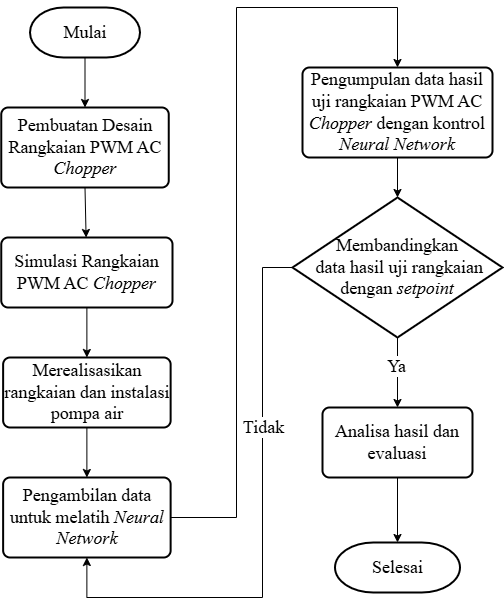

The diagram above was exported from draw.io. Its source (the exported page's mxGraphModel, read from the mxfile embedded in the PNG):
<mxGraphModel dx="1591" dy="713" grid="1" gridSize="10" guides="1" tooltips="1" connect="1" arrows="1" fold="1" page="1" pageScale="1" pageWidth="1600" pageHeight="1200" math="0" shadow="0">
  <root>
    <mxCell id="0" />
    <mxCell id="1" parent="0" />
    <mxCell id="vw6gA53yWU2XHWAw61d8-2" value="&lt;font style=&quot;font-size: 18px;&quot; face=&quot;Times New Roman&quot;&gt;Mulai&lt;/font&gt;" style="strokeWidth=2;html=1;shape=mxgraph.flowchart.terminator;whiteSpace=wrap;" vertex="1" parent="1">
      <mxGeometry x="317.5" y="40" width="110" height="50" as="geometry" />
    </mxCell>
    <mxCell id="vw6gA53yWU2XHWAw61d8-8" value="&lt;font style=&quot;font-size: 18px;&quot; face=&quot;Times New Roman&quot;&gt;Pembuatan Desain Rangkaian PWM AC &lt;i&gt;Chopper&lt;/i&gt;&lt;/font&gt;" style="rounded=1;whiteSpace=wrap;html=1;absoluteArcSize=1;arcSize=14;strokeWidth=2;" vertex="1" parent="1">
      <mxGeometry x="288.75" y="140" width="167.5" height="80" as="geometry" />
    </mxCell>
    <mxCell id="vw6gA53yWU2XHWAw61d8-9" value="&lt;font style=&quot;font-size: 18px;&quot; face=&quot;Times New Roman&quot;&gt;Simulasi Rangkaian PWM AC &lt;i&gt;Chopper&lt;/i&gt;&lt;/font&gt;" style="rounded=1;whiteSpace=wrap;html=1;absoluteArcSize=1;arcSize=14;strokeWidth=2;" vertex="1" parent="1">
      <mxGeometry x="288.75" y="270" width="171.25" height="70" as="geometry" />
    </mxCell>
    <mxCell id="vw6gA53yWU2XHWAw61d8-10" value="&lt;font face=&quot;Times New Roman&quot; style=&quot;font-size: 18px;&quot;&gt;Merealisasikan rangkaian dan instalasi pompa air&lt;/font&gt;" style="rounded=1;whiteSpace=wrap;html=1;absoluteArcSize=1;arcSize=14;strokeWidth=2;" vertex="1" parent="1">
      <mxGeometry x="290.63" y="390" width="167.5" height="70" as="geometry" />
    </mxCell>
    <mxCell id="vw6gA53yWU2XHWAw61d8-22" style="edgeStyle=orthogonalEdgeStyle;rounded=0;orthogonalLoop=1;jettySize=auto;html=1;entryX=0.5;entryY=0;entryDx=0;entryDy=0;" edge="1" parent="1" source="vw6gA53yWU2XHWAw61d8-11" target="vw6gA53yWU2XHWAw61d8-12">
      <mxGeometry relative="1" as="geometry">
        <mxPoint x="520" y="50" as="targetPoint" />
        <Array as="points">
          <mxPoint x="524" y="550" />
          <mxPoint x="524" y="40" />
          <mxPoint x="685" y="40" />
        </Array>
      </mxGeometry>
    </mxCell>
    <mxCell id="vw6gA53yWU2XHWAw61d8-11" value="&lt;font face=&quot;Times New Roman&quot; style=&quot;font-size: 18px;&quot;&gt;Pengambilan data untuk melatih &lt;i&gt;Neural Network&lt;/i&gt;&lt;/font&gt;" style="rounded=1;whiteSpace=wrap;html=1;absoluteArcSize=1;arcSize=14;strokeWidth=2;" vertex="1" parent="1">
      <mxGeometry x="290.63" y="510" width="167.5" height="80" as="geometry" />
    </mxCell>
    <mxCell id="vw6gA53yWU2XHWAw61d8-12" value="&lt;font face=&quot;Times New Roman&quot; style=&quot;font-size: 18px;&quot;&gt;Pengumpulan data hasil uji rangkaian PWM AC &lt;i&gt;Chopper &lt;/i&gt;dengan kontrol&lt;i&gt; Neural Network&lt;/i&gt;&lt;/font&gt;" style="rounded=1;whiteSpace=wrap;html=1;absoluteArcSize=1;arcSize=14;strokeWidth=2;" vertex="1" parent="1">
      <mxGeometry x="590" y="100" width="190" height="90" as="geometry" />
    </mxCell>
    <mxCell id="vw6gA53yWU2XHWAw61d8-26" style="edgeStyle=orthogonalEdgeStyle;rounded=0;orthogonalLoop=1;jettySize=auto;html=1;entryX=0.5;entryY=1;entryDx=0;entryDy=0;" edge="1" parent="1">
      <mxGeometry relative="1" as="geometry">
        <mxPoint x="374.3799999999999" y="590" as="targetPoint" />
        <mxPoint x="580" y="300.0000000000001" as="sourcePoint" />
        <Array as="points">
          <mxPoint x="550" y="300" />
          <mxPoint x="550" y="630" />
          <mxPoint x="374" y="630" />
        </Array>
      </mxGeometry>
    </mxCell>
    <mxCell id="vw6gA53yWU2XHWAw61d8-28" value="&lt;font style=&quot;font-size: 18px;&quot; face=&quot;Times New Roman&quot;&gt;Tidak&lt;/font&gt;" style="edgeLabel;html=1;align=center;verticalAlign=middle;resizable=0;points=[];" vertex="1" connectable="0" parent="vw6gA53yWU2XHWAw61d8-26">
      <mxGeometry x="-0.3515" y="-4" relative="1" as="geometry">
        <mxPoint x="4" y="3" as="offset" />
      </mxGeometry>
    </mxCell>
    <mxCell id="vw6gA53yWU2XHWAw61d8-13" value="&lt;font style=&quot;font-size: 18px;&quot; face=&quot;Times New Roman&quot;&gt;Membandingkan&lt;/font&gt;&lt;div&gt;&lt;font style=&quot;font-size: 18px;&quot; face=&quot;Times New Roman&quot;&gt;&amp;nbsp;data hasil uji rangkaian dengan &lt;i&gt;setpoint&lt;/i&gt;&lt;/font&gt;&lt;/div&gt;" style="strokeWidth=2;html=1;shape=mxgraph.flowchart.decision;whiteSpace=wrap;" vertex="1" parent="1">
      <mxGeometry x="580" y="230" width="210" height="140" as="geometry" />
    </mxCell>
    <mxCell id="vw6gA53yWU2XHWAw61d8-14" value="&lt;font face=&quot;Times New Roman&quot; style=&quot;font-size: 18px;&quot;&gt;Analisa hasil dan evaluasi&lt;/font&gt;" style="rounded=1;whiteSpace=wrap;html=1;absoluteArcSize=1;arcSize=14;strokeWidth=2;" vertex="1" parent="1">
      <mxGeometry x="610" y="440" width="150" height="70" as="geometry" />
    </mxCell>
    <mxCell id="vw6gA53yWU2XHWAw61d8-15" value="&lt;font face=&quot;Times New Roman&quot; style=&quot;font-size: 18px;&quot;&gt;Selesai&lt;/font&gt;" style="strokeWidth=2;html=1;shape=mxgraph.flowchart.terminator;whiteSpace=wrap;" vertex="1" parent="1">
      <mxGeometry x="622.5" y="575" width="125" height="50" as="geometry" />
    </mxCell>
    <mxCell id="vw6gA53yWU2XHWAw61d8-17" value="" style="endArrow=classic;html=1;rounded=0;exitX=0.5;exitY=1;exitDx=0;exitDy=0;exitPerimeter=0;entryX=0.5;entryY=0;entryDx=0;entryDy=0;" edge="1" parent="1" source="vw6gA53yWU2XHWAw61d8-2" target="vw6gA53yWU2XHWAw61d8-8">
      <mxGeometry width="50" height="50" relative="1" as="geometry">
        <mxPoint x="450" y="320" as="sourcePoint" />
        <mxPoint x="500" y="270" as="targetPoint" />
      </mxGeometry>
    </mxCell>
    <mxCell id="vw6gA53yWU2XHWAw61d8-19" value="" style="endArrow=classic;html=1;rounded=0;exitX=0.5;exitY=1;exitDx=0;exitDy=0;" edge="1" parent="1" source="vw6gA53yWU2XHWAw61d8-8" target="vw6gA53yWU2XHWAw61d8-9">
      <mxGeometry width="50" height="50" relative="1" as="geometry">
        <mxPoint x="360" y="370" as="sourcePoint" />
        <mxPoint x="410" y="320" as="targetPoint" />
      </mxGeometry>
    </mxCell>
    <mxCell id="vw6gA53yWU2XHWAw61d8-20" value="" style="endArrow=classic;html=1;rounded=0;exitX=0.5;exitY=1;exitDx=0;exitDy=0;entryX=0.5;entryY=0;entryDx=0;entryDy=0;" edge="1" parent="1" source="vw6gA53yWU2XHWAw61d8-9" target="vw6gA53yWU2XHWAw61d8-10">
      <mxGeometry width="50" height="50" relative="1" as="geometry">
        <mxPoint x="360" y="450" as="sourcePoint" />
        <mxPoint x="410" y="400" as="targetPoint" />
      </mxGeometry>
    </mxCell>
    <mxCell id="vw6gA53yWU2XHWAw61d8-21" value="" style="endArrow=classic;html=1;rounded=0;exitX=0.5;exitY=1;exitDx=0;exitDy=0;entryX=0.5;entryY=0;entryDx=0;entryDy=0;" edge="1" parent="1" source="vw6gA53yWU2XHWAw61d8-10" target="vw6gA53yWU2XHWAw61d8-11">
      <mxGeometry width="50" height="50" relative="1" as="geometry">
        <mxPoint x="360" y="530" as="sourcePoint" />
        <mxPoint x="410" y="480" as="targetPoint" />
      </mxGeometry>
    </mxCell>
    <mxCell id="vw6gA53yWU2XHWAw61d8-23" value="" style="endArrow=classic;html=1;rounded=0;exitX=0.5;exitY=1;exitDx=0;exitDy=0;entryX=0.5;entryY=0;entryDx=0;entryDy=0;entryPerimeter=0;" edge="1" parent="1" source="vw6gA53yWU2XHWAw61d8-12" target="vw6gA53yWU2XHWAw61d8-13">
      <mxGeometry width="50" height="50" relative="1" as="geometry">
        <mxPoint x="490" y="370" as="sourcePoint" />
        <mxPoint x="540" y="320" as="targetPoint" />
      </mxGeometry>
    </mxCell>
    <mxCell id="vw6gA53yWU2XHWAw61d8-24" value="" style="endArrow=classic;html=1;rounded=0;exitX=0.5;exitY=1;exitDx=0;exitDy=0;exitPerimeter=0;entryX=0.5;entryY=0;entryDx=0;entryDy=0;" edge="1" parent="1" source="vw6gA53yWU2XHWAw61d8-13" target="vw6gA53yWU2XHWAw61d8-14">
      <mxGeometry width="50" height="50" relative="1" as="geometry">
        <mxPoint x="490" y="370" as="sourcePoint" />
        <mxPoint x="540" y="320" as="targetPoint" />
      </mxGeometry>
    </mxCell>
    <mxCell id="vw6gA53yWU2XHWAw61d8-29" value="&lt;font style=&quot;font-size: 18px;&quot; face=&quot;Times New Roman&quot;&gt;Ya&lt;/font&gt;" style="edgeLabel;html=1;align=center;verticalAlign=middle;resizable=0;points=[];" vertex="1" connectable="0" parent="vw6gA53yWU2XHWAw61d8-24">
      <mxGeometry x="-0.1833" y="-2" relative="1" as="geometry">
        <mxPoint as="offset" />
      </mxGeometry>
    </mxCell>
    <mxCell id="vw6gA53yWU2XHWAw61d8-25" value="" style="endArrow=classic;html=1;rounded=0;exitX=0.5;exitY=1;exitDx=0;exitDy=0;entryX=0.5;entryY=0;entryDx=0;entryDy=0;entryPerimeter=0;" edge="1" parent="1" source="vw6gA53yWU2XHWAw61d8-14" target="vw6gA53yWU2XHWAw61d8-15">
      <mxGeometry width="50" height="50" relative="1" as="geometry">
        <mxPoint x="490" y="470" as="sourcePoint" />
        <mxPoint x="540" y="420" as="targetPoint" />
      </mxGeometry>
    </mxCell>
  </root>
</mxGraphModel>